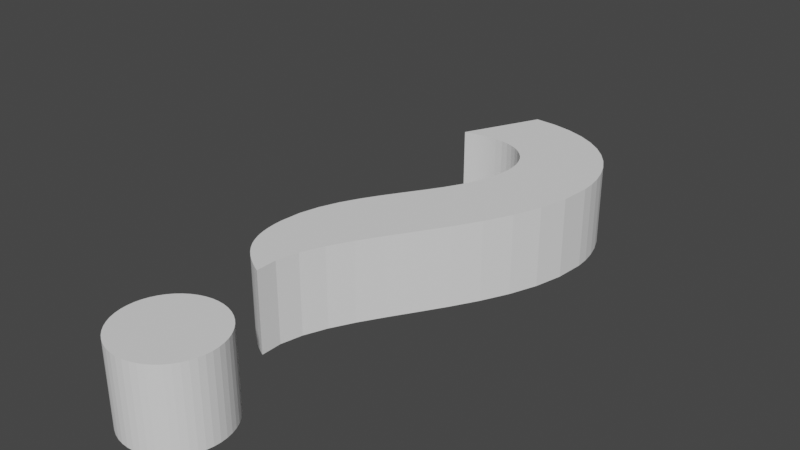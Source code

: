 # Source: blend.blend  (saved by Blender 2.82.7; exported with 4.5.12 LTS)
import bpy
from mathutils import Matrix  # noqa: F401  (used for matrix-valued properties, if any)

bpy.ops.wm.read_factory_settings(use_empty=True)
scene = bpy.context.scene
scene.name = 'Scene'

# ---- collections
col_collection = bpy.data.collections.new('Collection'); scene.collection.children.link(col_collection)

# ---- world
world_world = bpy.data.worlds.new('World'); scene.world = world_world
world_world.use_nodes = True; world_world.node_tree.nodes.clear()
_N = world_world.node_tree.nodes; _L = world_world.node_tree.links
n0 = _N.new('ShaderNodeOutputWorld'); n0.name = 'World Output'; n0.location = (300, 300)
n1 = _N.new('ShaderNodeBackground'); n1.name = 'Background'; n1.location = (10, 300)
n1.inputs[0].default_value = (0.05088, 0.05088, 0.05088, 1.0)
_L.new(n1.outputs[0], n0.inputs[0])
n0.is_active_output = True
world_world.color = (0.05088, 0.05088, 0.05088)
world_world.use_sun_shadow = False
world_world.sun_shadow_jitter_overblur = 0.0

# ---- curves / text
txt_x = bpy.data.curves.new('文本', 'FONT')
txt_x.dimensions = '2D'
txt_x.body = '?'
txt_x.use_path_clamp = True
txt_x.offset_x = -0.185
txt_x.offset_y = -0.341

# ---- objects
ob_001 = bpy.data.objects.new('文本.001', txt_x)

# ---- transforms, parenting, visibility, modifiers, constraints
ob_001.location = (0.0186, -0.0123, 0.1008)
ob_001.lineart.crease_threshold = 0.0
_m = ob_001.modifiers.new('实体化', 'SOLIDIFY')
_m.thickness = 0.1
_m.nonmanifold_merge_threshold = 0.0003

# ---- collection membership
col_collection.objects.link(ob_001)

# ---- scene / render settings (as saved in the file)
scene.frame_start = 1; scene.frame_end = 250; scene.frame_set(1)
scene.render.engine = 'BLENDER_EEVEE_NEXT'
scene.cycles.use_denoising = False
scene.cycles.samples = 128
scene.cycles.sampling_pattern = 'TABULATED_SOBOL'
scene.cycles.use_adaptive_sampling = False
scene.cycles.use_light_tree = False
scene.view_settings.view_transform = 'Filmic'
bpy.context.view_layer.update()

# ---- added for rendering (the .blend has no active camera and no usable light): camera, sun
cam_auto = bpy.data.cameras.new('AutoCamera')
cam_auto.lens = 50.0
cam_auto.sensor_width = 36.0
cam_auto.clip_end = 1000.0
ob_auto_camera = bpy.data.objects.new('AutoCamera', cam_auto)
scene.collection.objects.link(ob_auto_camera)
ob_auto_camera.location = (0.695658, -0.824277, 0.642409)
ob_auto_camera.rotation_euler = (1.09748, -7.21219e-08, 0.694738)
scene.camera = ob_auto_camera
light_auto_sun = bpy.data.lights.new('AutoSun', 'SUN')
light_auto_sun.energy = 3.0
light_auto_sun.angle = 0.0523599
ob_auto_sun = bpy.data.objects.new('AutoSun', light_auto_sun)
scene.collection.objects.link(ob_auto_sun)
ob_auto_sun.rotation_euler = (0.872665, 0.174533, 0.523599)
bpy.context.view_layer.update()
